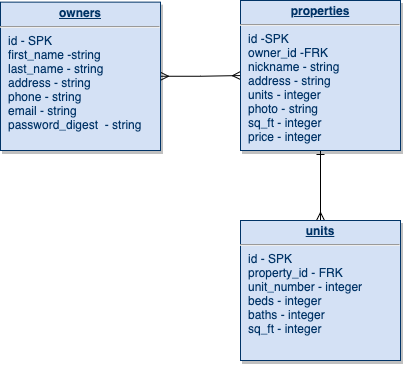

The diagram above was exported from draw.io. Its source (the exported page's mxGraphModel, read from the mxfile embedded in the PNG):
<mxGraphModel dx="861" dy="594" grid="1" gridSize="10" guides="1" tooltips="1" connect="1" arrows="1" fold="1" page="0" pageScale="1" pageWidth="826" pageHeight="1169" background="none" math="0" shadow="0">
  <root>
    <mxCell id="0" />
    <mxCell id="1" parent="0" />
    <mxCell id="2" value="" style="edgeStyle=orthogonalEdgeStyle;rounded=0;orthogonalLoop=1;jettySize=auto;html=1;endArrow=ERmany;endFill=0;startArrow=ERmany;startFill=0;" edge="1" source="3" target="5" parent="1">
      <mxGeometry relative="1" as="geometry" />
    </mxCell>
    <mxCell id="3" value="&lt;p style=&quot;margin: 0px ; margin-top: 4px ; text-align: center ; text-decoration: underline&quot;&gt;&lt;b&gt;owners&lt;/b&gt;&lt;/p&gt;&lt;hr&gt;&lt;p style=&quot;margin: 0px ; margin-left: 8px&quot;&gt;id - SPK&lt;/p&gt;&lt;p style=&quot;margin: 0px ; margin-left: 8px&quot;&gt;first_name -string&lt;/p&gt;&lt;p style=&quot;margin: 0px ; margin-left: 8px&quot;&gt;last_name - string&lt;/p&gt;&lt;p style=&quot;margin: 0px ; margin-left: 8px&quot;&gt;address - string&lt;/p&gt;&lt;p style=&quot;margin: 0px ; margin-left: 8px&quot;&gt;phone - string&lt;/p&gt;&lt;p style=&quot;margin: 0px ; margin-left: 8px&quot;&gt;email - string&lt;/p&gt;&lt;p style=&quot;margin: 0px ; margin-left: 8px&quot;&gt;password_digest&amp;nbsp; - string&lt;/p&gt;&lt;p style=&quot;margin: 0px ; margin-left: 8px&quot;&gt;&lt;br&gt;&lt;/p&gt;" style="verticalAlign=top;align=left;overflow=fill;fontSize=12;fontFamily=Helvetica;html=1;strokeColor=#003366;shadow=1;fillColor=#D4E1F5;fontColor=#003366" vertex="1" parent="1">
      <mxGeometry x="40" y="21.64" width="160" height="148.36" as="geometry" />
    </mxCell>
    <mxCell id="4" value="" style="edgeStyle=orthogonalEdgeStyle;rounded=0;orthogonalLoop=1;jettySize=auto;html=1;endArrow=ERmany;endFill=0;startArrow=ERone;startFill=0;" edge="1" source="5" target="6" parent="1">
      <mxGeometry relative="1" as="geometry" />
    </mxCell>
    <mxCell id="5" value="&lt;p style=&quot;margin: 0px ; margin-top: 4px ; text-align: center ; text-decoration: underline&quot;&gt;&lt;b&gt;properties&lt;/b&gt;&lt;/p&gt;&lt;hr&gt;&lt;p style=&quot;margin: 0px ; margin-left: 8px&quot;&gt;id -SPK&lt;/p&gt;&lt;p style=&quot;margin: 0px ; margin-left: 8px&quot;&gt;owner_id -FRK&lt;/p&gt;&lt;p style=&quot;margin: 0px ; margin-left: 8px&quot;&gt;nickname - string&lt;/p&gt;&lt;p style=&quot;margin: 0px ; margin-left: 8px&quot;&gt;address - string&lt;/p&gt;&lt;p style=&quot;margin: 0px ; margin-left: 8px&quot;&gt;units - integer&lt;/p&gt;&lt;p style=&quot;margin: 0px ; margin-left: 8px&quot;&gt;photo - string&lt;/p&gt;&lt;p style=&quot;margin: 0px ; margin-left: 8px&quot;&gt;sq_ft - integer&lt;/p&gt;&lt;p style=&quot;margin: 0px ; margin-left: 8px&quot;&gt;price - integer&lt;/p&gt;&lt;p style=&quot;margin: 0px ; margin-left: 8px&quot;&gt;&lt;br&gt;&lt;/p&gt;" style="verticalAlign=top;align=left;overflow=fill;fontSize=12;fontFamily=Helvetica;html=1;strokeColor=#003366;shadow=1;fillColor=#D4E1F5;fontColor=#003366" vertex="1" parent="1">
      <mxGeometry x="280" y="20" width="160" height="150" as="geometry" />
    </mxCell>
    <mxCell id="6" value="&lt;p style=&quot;margin: 0px ; margin-top: 4px ; text-align: center ; text-decoration: underline&quot;&gt;&lt;b&gt;units&lt;/b&gt;&lt;/p&gt;&lt;hr&gt;&lt;p style=&quot;margin: 0px ; margin-left: 8px&quot;&gt;id - SPK&lt;/p&gt;&lt;p style=&quot;margin: 0px ; margin-left: 8px&quot;&gt;property_id - FRK&lt;/p&gt;&lt;p style=&quot;margin: 0px ; margin-left: 8px&quot;&gt;unit_number - integer&lt;/p&gt;&lt;p style=&quot;margin: 0px ; margin-left: 8px&quot;&gt;beds - integer&lt;/p&gt;&lt;p style=&quot;margin: 0px ; margin-left: 8px&quot;&gt;baths - integer&lt;/p&gt;&lt;p style=&quot;margin: 0px ; margin-left: 8px&quot;&gt;sq_ft - integer&lt;/p&gt;&lt;p style=&quot;margin: 0px ; margin-left: 8px&quot;&gt;&lt;br&gt;&lt;/p&gt;&lt;p style=&quot;margin: 0px ; margin-left: 8px&quot;&gt;&lt;br&gt;&lt;/p&gt;" style="verticalAlign=top;align=left;overflow=fill;fontSize=12;fontFamily=Helvetica;html=1;strokeColor=#003366;shadow=1;fillColor=#D4E1F5;fontColor=#003366" vertex="1" parent="1">
      <mxGeometry x="280" y="240" width="160" height="140" as="geometry" />
    </mxCell>
  </root>
</mxGraphModel>